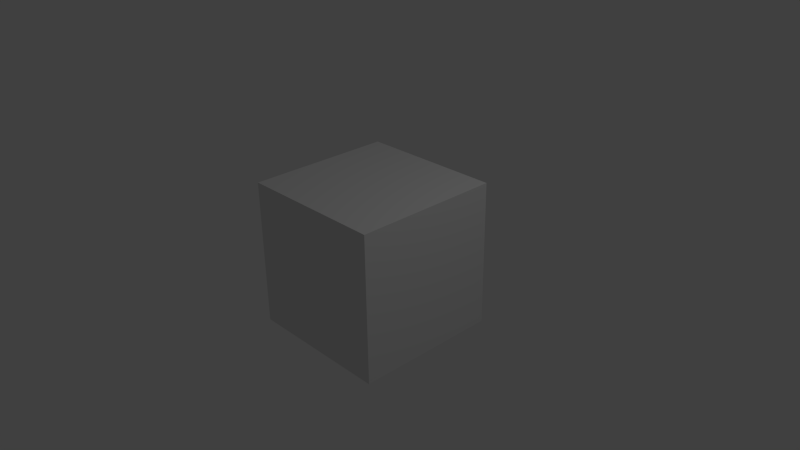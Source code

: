 # Source: Market1.blend  (saved by Blender 2.63.0; exported with 4.5.12 LTS)
import bpy
from mathutils import Matrix  # noqa: F401  (used for matrix-valued properties, if any)

bpy.ops.wm.read_factory_settings(use_empty=True)
scene = bpy.context.scene
scene.name = 'Scene'

# ---- collections
col_collection_1 = bpy.data.collections.new('Collection 1'); scene.collection.children.link(col_collection_1)

# ---- materials (node trees are filled in below, after node groups)
mat_material = bpy.data.materials.new('Material')
mat_material.alpha_threshold = 0.0
mat_material.use_transparent_shadow = False
mat_material.roughness = 0.5
mat_material.line_color = (0.0, 0.0, 0.0, 1.0)

# ---- material node trees

# ---- world
world_world = bpy.data.worlds.new('World'); scene.world = world_world
world_world.color = (0.05088, 0.05088, 0.05088)
world_world.use_sun_shadow = False
world_world.sun_shadow_jitter_overblur = 0.0
world_world.cycles.sampling_method = 'MANUAL'
world_world.cycles.sample_map_resolution = 256

# ---- cameras
cam_camera = bpy.data.cameras.new('Camera')
cam_camera.clip_end = 100.0
cam_camera.lens = 35.0
cam_camera.sensor_width = 32.0
cam_camera.sensor_height = 18.0
cam_camera.ortho_scale = 7.314
cam_camera.dof.focus_distance = 0.0
cam_camera.dof.aperture_fstop = 128.0

# ---- lights
light_lamp = bpy.data.lights.new('Lamp', 'POINT')
light_lamp.transmission_factor = 0.0
light_lamp.cutoff_distance = 30.0
light_lamp.energy = 100.0
light_lamp.shadow_buffer_clip_start = 1.001
light_lamp.shadow_soft_size = 1.0
light_lamp.shadow_maximum_resolution = 0.006
light_lamp.use_absolute_resolution = True
light_lamp.cycles.use_multiple_importance_sampling = False

# ---- meshes
me_cube = bpy.data.meshes.new('Cube')
me_cube.from_pydata([(1.0, 1.0, -1.0), (1.0, -1.0, -1.0), (-1.0, -1.0, -1.0), (-1.0, 1.0, -1.0), (1.0, 1.0, 1.0), (1.0, -1.0, 1.0), (-1.0, -1.0, 1.0), (-1.0, 1.0, 1.0)], [], [(0, 1, 2, 3), (4, 7, 6, 5), (0, 4, 5, 1), (1, 5, 6, 2), (2, 6, 7, 3), (4, 0, 3, 7)])
me_cube.materials.append(mat_material)
me_cube.use_remesh_preserve_volume = False
me_cube.use_remesh_preserve_attributes = False
me_cube.use_mirror_vertex_groups = False
me_cube.update()

# ---- objects
ob_cube = bpy.data.objects.new('Cube', me_cube)
ob_lamp = bpy.data.objects.new('Lamp', light_lamp)
ob_camera = bpy.data.objects.new('Camera', cam_camera)

# ---- transforms, parenting, visibility, modifiers, constraints
ob_cube.location = (0.0, 0.0, 0.0)
ob_cube.lock_rotations_4d = False
ob_cube.empty_display_type = 'ARROWS'
ob_cube.lineart.crease_threshold = 0.0
ob_lamp.location = (4.076, 1.005, 5.904)
ob_lamp.rotation_euler = (0.6503, 0.05522, 1.866)
ob_lamp.lock_rotations_4d = False
ob_lamp.empty_display_type = 'ARROWS'
ob_lamp.color = (0.0, 0.0, 0.0, 0.0)
ob_lamp.lineart.crease_threshold = 0.0
ob_camera.location = (7.481, -6.508, 5.344)
ob_camera.rotation_euler = (1.109, 0.01082, 0.8149)
ob_camera.lock_rotations_4d = False
ob_camera.empty_display_type = 'ARROWS'
ob_camera.color = (0.0, 0.0, 0.0, 0.0)
ob_camera.display_type = 'WIRE'
ob_camera.lineart.crease_threshold = 0.0

# ---- collection membership
col_collection_1.objects.link(ob_cube)
col_collection_1.objects.link(ob_lamp)
col_collection_1.objects.link(ob_camera)

# ---- scene / render settings (as saved in the file)
scene.camera = ob_camera
scene.frame_start = 1; scene.frame_end = 250; scene.frame_set(1)
scene.render.engine = 'BLENDER_EEVEE_NEXT'
scene.render.image_settings.color_mode = 'RGB'
scene.render.image_settings.compression = 90
scene.render.resolution_percentage = 50
scene.render.dither_intensity = 0.0
scene.render.bake_margin = 2
scene.render.bake_bias = 0.0
scene.cycles.use_denoising = False
scene.cycles.samples = 10
scene.cycles.sampling_pattern = 'TABULATED_SOBOL'
scene.cycles.light_sampling_threshold = 0.0
scene.cycles.use_adaptive_sampling = False
scene.cycles.use_light_tree = False
scene.cycles.blur_glossy = 0.0
scene.cycles.volume_bounces = 1
scene.cycles.pixel_filter_type = 'GAUSSIAN'
scene.cycles.sample_clamp_indirect = 0.0
scene.view_settings.view_transform = 'Standard'
bpy.context.view_layer.update()
